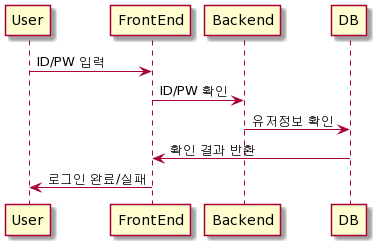

The diagram above was rendered by PlantUML. Its source (embedded in the PNG):
@startuml
User -> FrontEnd : ID/PW 입력
FrontEnd -> Backend : ID/PW 확인
Backend -> DB : 유저정보 확인
DB -> FrontEnd : 확인 결과 반환
FrontEnd -> User : 로그인 완료/실패
@enduml